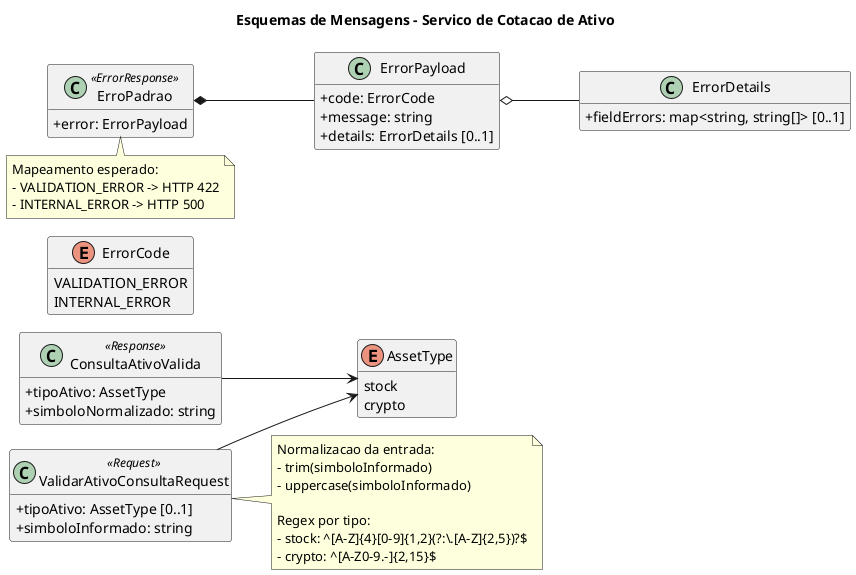

The diagram above was rendered by PlantUML. Its source (embedded in the PNG):
@startuml
!pragma layout smetana
skinparam classAttributeIconSize 0
hide empty methods
left to right direction

title Esquemas de Mensagens - Servico de Cotacao de Ativo

enum AssetType {
  stock
  crypto
}

enum ErrorCode {
  VALIDATION_ERROR
  INTERNAL_ERROR
}

class "ValidarAtivoConsultaRequest" <<Request>> {
  + tipoAtivo: AssetType [0..1]
  + simboloInformado: string
}

class "ConsultaAtivoValida" <<Response>> {
  + tipoAtivo: AssetType
  + simboloNormalizado: string
}

class "ErroPadrao" <<ErrorResponse>> {
  + error: ErrorPayload
}

class "ErrorPayload" {
  + code: ErrorCode
  + message: string
  + details: ErrorDetails [0..1]
}

class "ErrorDetails" {
  + fieldErrors: map<string, string[]> [0..1]
}

ValidarAtivoConsultaRequest --> AssetType
ConsultaAtivoValida --> AssetType
ErroPadrao *-- ErrorPayload
ErrorPayload o-- ErrorDetails

note right of ValidarAtivoConsultaRequest
Normalizacao da entrada:
- trim(simboloInformado)
- uppercase(simboloInformado)

Regex por tipo:
- stock: ^[A-Z]{4}[0-9]{1,2}(?:\.[A-Z]{2,5})?$
- crypto: ^[A-Z0-9.-]{2,15}$
end note

note bottom of ErroPadrao
Mapeamento esperado:
- VALIDATION_ERROR -> HTTP 422
- INTERNAL_ERROR -> HTTP 500
end note

@enduml